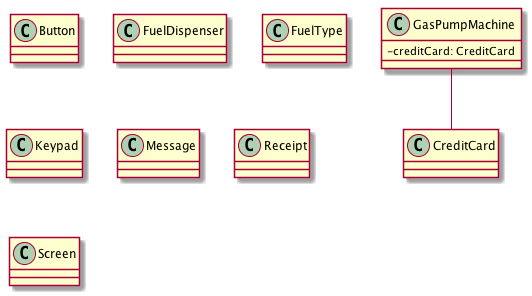

The diagram above was rendered by PlantUML. Its source (embedded in the PNG):
@startuml
skinparam classAttributeIconSize 0
class Button {
}

class CreditCard {
}

class FuelDispenser {
}

class FuelType {
}

class GasPumpMachine {
-creditCard: CreditCard
}

class Keypad {
}

class Message {
}

class Receipt {
}

class Screen {
}

GasPumpMachine--CreditCard

@enduml